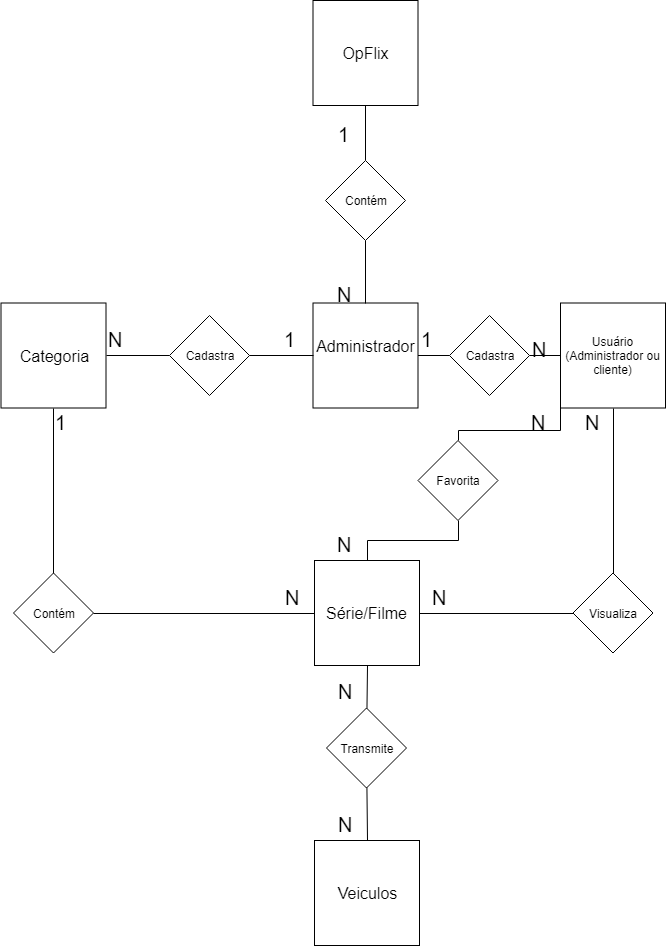

The diagram above was exported from draw.io. Its source (the exported page's mxGraphModel, read from the mxfile embedded in the PNG):
<mxGraphModel dx="926" dy="628" grid="1" gridSize="10" guides="1" tooltips="1" connect="1" arrows="1" fold="1" page="1" pageScale="1" pageWidth="827" pageHeight="1169" math="0" shadow="0">
  <root>
    <mxCell id="0" />
    <mxCell id="1" parent="0" />
    <mxCell id="RO39Hh9Jzx4KJoylazbP-32" style="edgeStyle=orthogonalEdgeStyle;rounded=0;orthogonalLoop=1;jettySize=auto;html=1;exitX=0.5;exitY=1;exitDx=0;exitDy=0;entryX=0.5;entryY=0;entryDx=0;entryDy=0;endArrow=none;endFill=0;" parent="1" source="RO39Hh9Jzx4KJoylazbP-1" target="RO39Hh9Jzx4KJoylazbP-15" edge="1">
      <mxGeometry relative="1" as="geometry" />
    </mxCell>
    <mxCell id="RO39Hh9Jzx4KJoylazbP-1" value="&lt;font style=&quot;font-size: 16px&quot;&gt;OpFlix&lt;/font&gt;" style="whiteSpace=wrap;html=1;aspect=fixed;" parent="1" vertex="1">
      <mxGeometry x="359.5" y="10" width="105" height="105" as="geometry" />
    </mxCell>
    <mxCell id="RO39Hh9Jzx4KJoylazbP-31" style="edgeStyle=orthogonalEdgeStyle;rounded=0;orthogonalLoop=1;jettySize=auto;html=1;exitX=1;exitY=0.5;exitDx=0;exitDy=0;entryX=0;entryY=0.5;entryDx=0;entryDy=0;endArrow=none;endFill=0;" parent="1" source="RO39Hh9Jzx4KJoylazbP-2" target="RO39Hh9Jzx4KJoylazbP-7" edge="1">
      <mxGeometry relative="1" as="geometry" />
    </mxCell>
    <mxCell id="RO39Hh9Jzx4KJoylazbP-2" value="Cadastra" style="rhombus;whiteSpace=wrap;html=1;" parent="1" vertex="1">
      <mxGeometry x="496" y="325" width="80" height="80" as="geometry" />
    </mxCell>
    <mxCell id="RO39Hh9Jzx4KJoylazbP-14" style="edgeStyle=orthogonalEdgeStyle;rounded=0;orthogonalLoop=1;jettySize=auto;html=1;entryX=0;entryY=0.5;entryDx=0;entryDy=0;endArrow=none;endFill=0;" parent="1" source="RO39Hh9Jzx4KJoylazbP-6" target="RO39Hh9Jzx4KJoylazbP-2" edge="1">
      <mxGeometry relative="1" as="geometry" />
    </mxCell>
    <mxCell id="RO39Hh9Jzx4KJoylazbP-35" value="" style="edgeStyle=orthogonalEdgeStyle;rounded=0;orthogonalLoop=1;jettySize=auto;html=1;endArrow=none;endFill=0;" parent="1" source="RO39Hh9Jzx4KJoylazbP-6" target="RO39Hh9Jzx4KJoylazbP-25" edge="1">
      <mxGeometry relative="1" as="geometry" />
    </mxCell>
    <mxCell id="RO39Hh9Jzx4KJoylazbP-6" value="&lt;font style=&quot;font-size: 16px&quot;&gt;Administrador&lt;br&gt;&lt;br&gt;&lt;/font&gt;" style="whiteSpace=wrap;html=1;aspect=fixed;" parent="1" vertex="1">
      <mxGeometry x="359.5" y="312.5" width="105" height="105" as="geometry" />
    </mxCell>
    <mxCell id="RO39Hh9Jzx4KJoylazbP-19" style="edgeStyle=orthogonalEdgeStyle;rounded=0;orthogonalLoop=1;jettySize=auto;html=1;exitX=0.5;exitY=1;exitDx=0;exitDy=0;entryX=0.5;entryY=0;entryDx=0;entryDy=0;endArrow=none;endFill=0;" parent="1" source="RO39Hh9Jzx4KJoylazbP-7" target="RO39Hh9Jzx4KJoylazbP-18" edge="1">
      <mxGeometry relative="1" as="geometry" />
    </mxCell>
    <mxCell id="RO39Hh9Jzx4KJoylazbP-7" value="Usuário&lt;br&gt;(Administrador ou cliente)" style="whiteSpace=wrap;html=1;aspect=fixed;" parent="1" vertex="1">
      <mxGeometry x="607" y="312.5" width="105" height="105" as="geometry" />
    </mxCell>
    <mxCell id="RO39Hh9Jzx4KJoylazbP-26" style="edgeStyle=orthogonalEdgeStyle;rounded=0;orthogonalLoop=1;jettySize=auto;html=1;exitX=1;exitY=0.5;exitDx=0;exitDy=0;entryX=0;entryY=0.5;entryDx=0;entryDy=0;endArrow=none;endFill=0;" parent="1" source="RO39Hh9Jzx4KJoylazbP-8" target="RO39Hh9Jzx4KJoylazbP-25" edge="1">
      <mxGeometry relative="1" as="geometry" />
    </mxCell>
    <mxCell id="RO39Hh9Jzx4KJoylazbP-8" value="&lt;font style=&quot;font-size: 16px&quot;&gt;Categoria&lt;br&gt;&lt;/font&gt;" style="whiteSpace=wrap;html=1;aspect=fixed;" parent="1" vertex="1">
      <mxGeometry x="47.5" y="312.5" width="105" height="105" as="geometry" />
    </mxCell>
    <mxCell id="RO39Hh9Jzx4KJoylazbP-23" style="edgeStyle=orthogonalEdgeStyle;rounded=0;orthogonalLoop=1;jettySize=auto;html=1;exitX=0;exitY=0.5;exitDx=0;exitDy=0;entryX=1;entryY=0.5;entryDx=0;entryDy=0;endArrow=none;endFill=0;" parent="1" source="RO39Hh9Jzx4KJoylazbP-10" target="RO39Hh9Jzx4KJoylazbP-21" edge="1">
      <mxGeometry relative="1" as="geometry" />
    </mxCell>
    <mxCell id="48lrquvTUEm5wHj-6o9j-7" style="edgeStyle=orthogonalEdgeStyle;rounded=0;orthogonalLoop=1;jettySize=auto;html=1;exitX=0.5;exitY=0;exitDx=0;exitDy=0;entryX=0.5;entryY=1;entryDx=0;entryDy=0;endArrow=none;endFill=0;" edge="1" parent="1" source="RO39Hh9Jzx4KJoylazbP-10" target="48lrquvTUEm5wHj-6o9j-4">
      <mxGeometry relative="1" as="geometry" />
    </mxCell>
    <mxCell id="RO39Hh9Jzx4KJoylazbP-10" value="&lt;font style=&quot;font-size: 16px&quot;&gt;Série/Filme&lt;br&gt;&lt;/font&gt;" style="whiteSpace=wrap;html=1;aspect=fixed;" parent="1" vertex="1">
      <mxGeometry x="361" y="570" width="105" height="105" as="geometry" />
    </mxCell>
    <mxCell id="RO39Hh9Jzx4KJoylazbP-33" style="edgeStyle=orthogonalEdgeStyle;rounded=0;orthogonalLoop=1;jettySize=auto;html=1;exitX=0.5;exitY=1;exitDx=0;exitDy=0;entryX=0.5;entryY=0;entryDx=0;entryDy=0;endArrow=none;endFill=0;" parent="1" source="RO39Hh9Jzx4KJoylazbP-15" target="RO39Hh9Jzx4KJoylazbP-6" edge="1">
      <mxGeometry relative="1" as="geometry" />
    </mxCell>
    <mxCell id="RO39Hh9Jzx4KJoylazbP-15" value="Contém" style="rhombus;whiteSpace=wrap;html=1;" parent="1" vertex="1">
      <mxGeometry x="372" y="170" width="80" height="80" as="geometry" />
    </mxCell>
    <mxCell id="RO39Hh9Jzx4KJoylazbP-20" style="edgeStyle=orthogonalEdgeStyle;rounded=0;orthogonalLoop=1;jettySize=auto;html=1;exitX=0;exitY=0.5;exitDx=0;exitDy=0;entryX=1;entryY=0.5;entryDx=0;entryDy=0;endArrow=none;endFill=0;" parent="1" source="RO39Hh9Jzx4KJoylazbP-18" target="RO39Hh9Jzx4KJoylazbP-10" edge="1">
      <mxGeometry relative="1" as="geometry" />
    </mxCell>
    <mxCell id="RO39Hh9Jzx4KJoylazbP-18" value="Visualiza" style="rhombus;whiteSpace=wrap;html=1;" parent="1" vertex="1">
      <mxGeometry x="619.5" y="582.5" width="80" height="80" as="geometry" />
    </mxCell>
    <mxCell id="RO39Hh9Jzx4KJoylazbP-24" style="edgeStyle=orthogonalEdgeStyle;rounded=0;orthogonalLoop=1;jettySize=auto;html=1;exitX=0.5;exitY=0;exitDx=0;exitDy=0;entryX=0.5;entryY=1;entryDx=0;entryDy=0;endArrow=none;endFill=0;" parent="1" source="RO39Hh9Jzx4KJoylazbP-21" target="RO39Hh9Jzx4KJoylazbP-8" edge="1">
      <mxGeometry relative="1" as="geometry" />
    </mxCell>
    <mxCell id="RO39Hh9Jzx4KJoylazbP-21" value="Contém" style="rhombus;whiteSpace=wrap;html=1;" parent="1" vertex="1">
      <mxGeometry x="60" y="582.5" width="80" height="80" as="geometry" />
    </mxCell>
    <mxCell id="RO39Hh9Jzx4KJoylazbP-27" style="edgeStyle=orthogonalEdgeStyle;rounded=0;orthogonalLoop=1;jettySize=auto;html=1;exitX=1;exitY=0.5;exitDx=0;exitDy=0;entryX=0;entryY=0.5;entryDx=0;entryDy=0;endArrow=none;endFill=0;" parent="1" source="RO39Hh9Jzx4KJoylazbP-25" target="RO39Hh9Jzx4KJoylazbP-6" edge="1">
      <mxGeometry relative="1" as="geometry" />
    </mxCell>
    <mxCell id="RO39Hh9Jzx4KJoylazbP-25" value="Cadastra" style="rhombus;whiteSpace=wrap;html=1;" parent="1" vertex="1">
      <mxGeometry x="216" y="325" width="80" height="80" as="geometry" />
    </mxCell>
    <mxCell id="RO39Hh9Jzx4KJoylazbP-34" value="&lt;font style=&quot;font-size: 20px&quot;&gt;1&lt;/font&gt;" style="text;html=1;resizable=0;points=[];autosize=1;align=left;verticalAlign=top;spacingTop=-4;" parent="1" vertex="1">
      <mxGeometry x="329" y="335" width="30" height="20" as="geometry" />
    </mxCell>
    <mxCell id="RO39Hh9Jzx4KJoylazbP-36" value="&lt;span style=&quot;font-size: 20px&quot;&gt;N&lt;/span&gt;" style="text;html=1;resizable=0;points=[];autosize=1;align=left;verticalAlign=top;spacingTop=-4;" parent="1" vertex="1">
      <mxGeometry x="153" y="335" width="30" height="20" as="geometry" />
    </mxCell>
    <mxCell id="RO39Hh9Jzx4KJoylazbP-37" value="&lt;span style=&quot;font-size: 20px&quot;&gt;N&lt;/span&gt;" style="text;html=1;resizable=0;points=[];autosize=1;align=left;verticalAlign=top;spacingTop=-4;" parent="1" vertex="1">
      <mxGeometry x="329.5" y="592.5" width="30" height="20" as="geometry" />
    </mxCell>
    <mxCell id="RO39Hh9Jzx4KJoylazbP-38" value="&lt;font style=&quot;font-size: 20px&quot;&gt;1&lt;/font&gt;" style="text;html=1;resizable=0;points=[];autosize=1;align=left;verticalAlign=top;spacingTop=-4;" parent="1" vertex="1">
      <mxGeometry x="100" y="417.5" width="30" height="20" as="geometry" />
    </mxCell>
    <mxCell id="RO39Hh9Jzx4KJoylazbP-39" value="&lt;span style=&quot;font-size: 20px&quot;&gt;N&lt;/span&gt;" style="text;html=1;resizable=0;points=[];autosize=1;align=left;verticalAlign=top;spacingTop=-4;" parent="1" vertex="1">
      <mxGeometry x="477" y="592.5" width="30" height="20" as="geometry" />
    </mxCell>
    <mxCell id="RO39Hh9Jzx4KJoylazbP-40" value="&lt;span style=&quot;font-size: 20px&quot;&gt;N&lt;/span&gt;" style="text;html=1;resizable=0;points=[];autosize=1;align=left;verticalAlign=top;spacingTop=-4;" parent="1" vertex="1">
      <mxGeometry x="629.5" y="417.5" width="30" height="20" as="geometry" />
    </mxCell>
    <mxCell id="RO39Hh9Jzx4KJoylazbP-41" value="&lt;font style=&quot;font-size: 20px&quot;&gt;1&lt;/font&gt;" style="text;html=1;resizable=0;points=[];autosize=1;align=left;verticalAlign=top;spacingTop=-4;" parent="1" vertex="1">
      <mxGeometry x="382.5" y="130" width="30" height="20" as="geometry" />
    </mxCell>
    <mxCell id="RO39Hh9Jzx4KJoylazbP-42" value="&lt;span style=&quot;font-size: 20px&quot;&gt;N&lt;/span&gt;" style="text;html=1;resizable=0;points=[];autosize=1;align=left;verticalAlign=top;spacingTop=-4;" parent="1" vertex="1">
      <mxGeometry x="382" y="290" width="30" height="20" as="geometry" />
    </mxCell>
    <mxCell id="RO39Hh9Jzx4KJoylazbP-43" value="&lt;span style=&quot;font-size: 20px&quot;&gt;N&lt;/span&gt;" style="text;html=1;resizable=0;points=[];autosize=1;align=left;verticalAlign=top;spacingTop=-4;" parent="1" vertex="1">
      <mxGeometry x="577" y="345" width="30" height="20" as="geometry" />
    </mxCell>
    <mxCell id="RO39Hh9Jzx4KJoylazbP-44" value="&lt;font style=&quot;font-size: 20px&quot;&gt;1&lt;/font&gt;" style="text;html=1;resizable=0;points=[];autosize=1;align=left;verticalAlign=top;spacingTop=-4;" parent="1" vertex="1">
      <mxGeometry x="466" y="335" width="30" height="20" as="geometry" />
    </mxCell>
    <mxCell id="48lrquvTUEm5wHj-6o9j-4" value="Favorita" style="rhombus;whiteSpace=wrap;html=1;" vertex="1" parent="1">
      <mxGeometry x="464.5" y="450" width="80" height="80" as="geometry" />
    </mxCell>
    <mxCell id="48lrquvTUEm5wHj-6o9j-5" style="edgeStyle=orthogonalEdgeStyle;rounded=0;orthogonalLoop=1;jettySize=auto;html=1;exitX=0;exitY=0.75;exitDx=0;exitDy=0;entryX=0.5;entryY=0;entryDx=0;entryDy=0;endArrow=none;endFill=0;" edge="1" parent="1" source="RO39Hh9Jzx4KJoylazbP-7" target="48lrquvTUEm5wHj-6o9j-4">
      <mxGeometry relative="1" as="geometry">
        <mxPoint x="607" y="391" as="sourcePoint" />
        <mxPoint x="412" y="570" as="targetPoint" />
        <Array as="points">
          <mxPoint x="607" y="440" />
        </Array>
      </mxGeometry>
    </mxCell>
    <mxCell id="48lrquvTUEm5wHj-6o9j-10" value="&lt;span style=&quot;font-size: 20px&quot;&gt;N&lt;/span&gt;" style="text;html=1;resizable=0;points=[];autosize=1;align=left;verticalAlign=top;spacingTop=-4;" vertex="1" parent="1">
      <mxGeometry x="576" y="417.5" width="30" height="20" as="geometry" />
    </mxCell>
    <mxCell id="48lrquvTUEm5wHj-6o9j-11" value="&lt;span style=&quot;font-size: 20px&quot;&gt;N&lt;/span&gt;" style="text;html=1;resizable=0;points=[];autosize=1;align=left;verticalAlign=top;spacingTop=-4;" vertex="1" parent="1">
      <mxGeometry x="382" y="540" width="30" height="20" as="geometry" />
    </mxCell>
    <mxCell id="48lrquvTUEm5wHj-6o9j-12" value="&lt;font style=&quot;font-size: 16px&quot;&gt;Veiculos&lt;br&gt;&lt;/font&gt;" style="whiteSpace=wrap;html=1;aspect=fixed;" vertex="1" parent="1">
      <mxGeometry x="361" y="850" width="105" height="105" as="geometry" />
    </mxCell>
    <mxCell id="48lrquvTUEm5wHj-6o9j-15" value="Transmite" style="rhombus;whiteSpace=wrap;html=1;" vertex="1" parent="1">
      <mxGeometry x="373" y="717.5" width="80" height="80" as="geometry" />
    </mxCell>
    <mxCell id="48lrquvTUEm5wHj-6o9j-21" value="" style="endArrow=none;html=1;entryX=0.5;entryY=1;entryDx=0;entryDy=0;" edge="1" parent="1" source="48lrquvTUEm5wHj-6o9j-15" target="RO39Hh9Jzx4KJoylazbP-10">
      <mxGeometry width="50" height="50" relative="1" as="geometry">
        <mxPoint x="413" y="696.7893218813452" as="sourcePoint" />
        <mxPoint x="413" y="680" as="targetPoint" />
      </mxGeometry>
    </mxCell>
    <mxCell id="48lrquvTUEm5wHj-6o9j-22" value="" style="endArrow=none;html=1;exitX=0.5;exitY=0;exitDx=0;exitDy=0;" edge="1" parent="1" source="48lrquvTUEm5wHj-6o9j-12" target="48lrquvTUEm5wHj-6o9j-15">
      <mxGeometry width="50" height="50" relative="1" as="geometry">
        <mxPoint x="413" y="840" as="sourcePoint" />
        <mxPoint x="413" y="800" as="targetPoint" />
      </mxGeometry>
    </mxCell>
    <mxCell id="48lrquvTUEm5wHj-6o9j-23" value="&lt;span style=&quot;font-size: 20px&quot;&gt;N&lt;/span&gt;" style="text;html=1;resizable=0;points=[];autosize=1;align=left;verticalAlign=top;spacingTop=-4;" vertex="1" parent="1">
      <mxGeometry x="383" y="820" width="30" height="20" as="geometry" />
    </mxCell>
    <mxCell id="48lrquvTUEm5wHj-6o9j-24" value="&lt;span style=&quot;font-size: 20px&quot;&gt;N&lt;/span&gt;" style="text;html=1;resizable=0;points=[];autosize=1;align=left;verticalAlign=top;spacingTop=-4;" vertex="1" parent="1">
      <mxGeometry x="383" y="686.5" width="30" height="20" as="geometry" />
    </mxCell>
  </root>
</mxGraphModel>